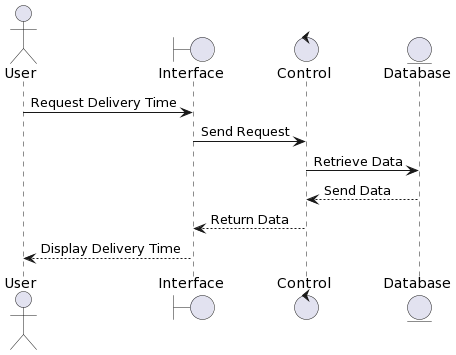

The diagram above was rendered by PlantUML. Its source (embedded in the PNG):
@startuml
actor User
boundary Interface
control Control
entity Database

User -> Interface: Request Delivery Time
Interface -> Control: Send Request
Control -> Database: Retrieve Data
Database --> Control: Send Data
Control --> Interface: Return Data
Interface --> User: Display Delivery Time
@enduml